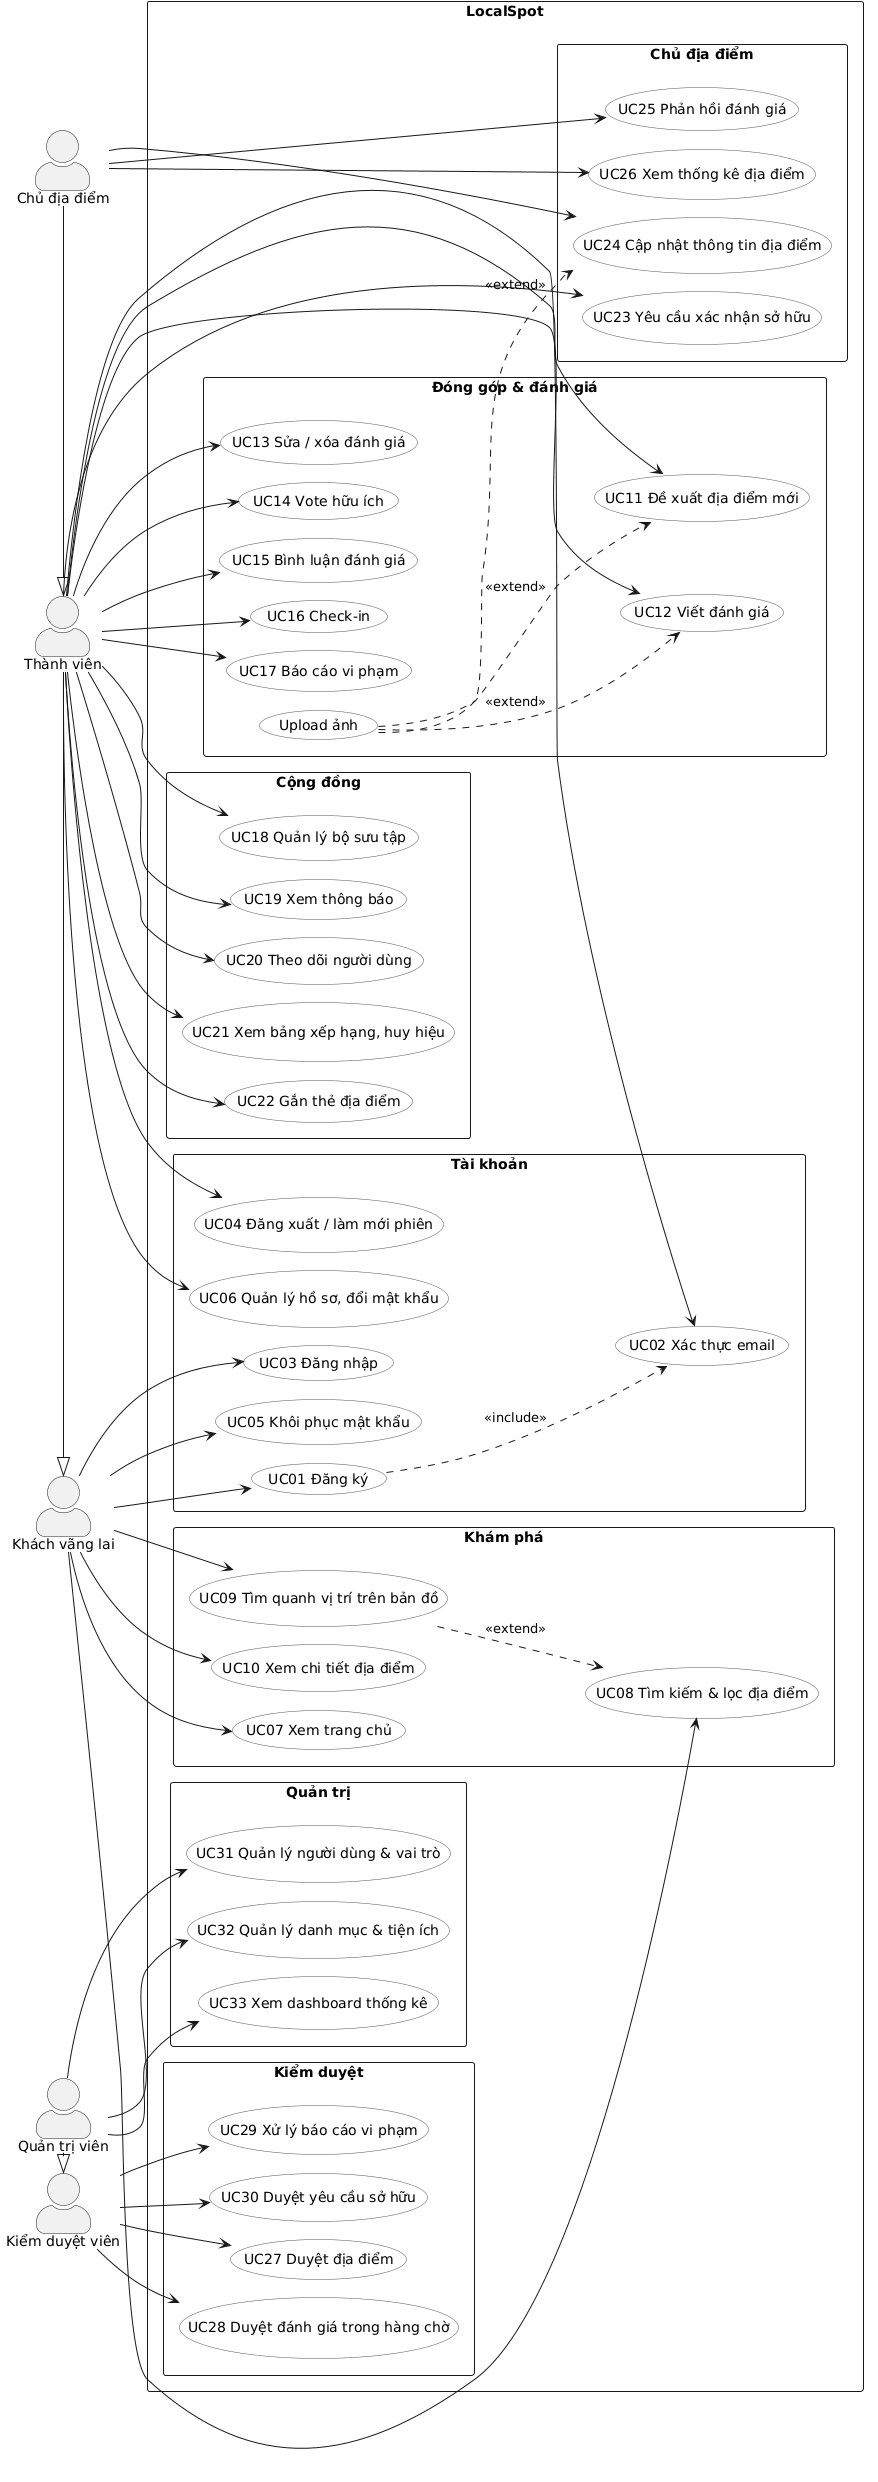

The diagram above was rendered by PlantUML. Its source (embedded in the PNG):
@startuml use-case-overview
!pragma layout smetana
' Sơ đồ use case tổng quát — LocalSpot
' Nguồn: docs/analysis/use-cases.md (danh sách UC ↔ FR)
left to right direction
skinparam packageStyle rectangle
skinparam actorStyle awesome
skinparam usecase {
  BackgroundColor #FDFDFD
  BorderColor #555555
}

actor "Khách vãng lai" as Guest
actor "Thành viên" as Member
actor "Chủ địa điểm" as Owner
actor "Kiểm duyệt viên" as Mod
actor "Quản trị viên" as Admin

Member -|> Guest
Owner -|> Member
Admin -|> Mod

rectangle "LocalSpot" {

  package "Tài khoản" {
    usecase "UC01 Đăng ký" as UC01
    usecase "UC02 Xác thực email" as UC02
    usecase "UC03 Đăng nhập" as UC03
    usecase "UC04 Đăng xuất / làm mới phiên" as UC04
    usecase "UC05 Khôi phục mật khẩu" as UC05
    usecase "UC06 Quản lý hồ sơ, đổi mật khẩu" as UC06
  }

  package "Khám phá" {
    usecase "UC07 Xem trang chủ" as UC07
    usecase "UC08 Tìm kiếm & lọc địa điểm" as UC08
    usecase "UC09 Tìm quanh vị trí trên bản đồ" as UC09
    usecase "UC10 Xem chi tiết địa điểm" as UC10
  }

  package "Đóng góp & đánh giá" {
    usecase "UC11 Đề xuất địa điểm mới" as UC11
    usecase "UC12 Viết đánh giá" as UC12
    usecase "UC13 Sửa / xóa đánh giá" as UC13
    usecase "UC14 Vote hữu ích" as UC14
    usecase "UC15 Bình luận đánh giá" as UC15
    usecase "UC16 Check-in" as UC16
    usecase "UC17 Báo cáo vi phạm" as UC17
    usecase "Upload ảnh" as UCPhoto
  }

  package "Cộng đồng" {
    usecase "UC18 Quản lý bộ sưu tập" as UC18
    usecase "UC19 Xem thông báo" as UC19
    usecase "UC20 Theo dõi người dùng" as UC20
    usecase "UC21 Xem bảng xếp hạng, huy hiệu" as UC21
    usecase "UC22 Gắn thẻ địa điểm" as UC22
  }

  package "Chủ địa điểm" {
    usecase "UC23 Yêu cầu xác nhận sở hữu" as UC23
    usecase "UC24 Cập nhật thông tin địa điểm" as UC24
    usecase "UC25 Phản hồi đánh giá" as UC25
    usecase "UC26 Xem thống kê địa điểm" as UC26
  }

  package "Kiểm duyệt" {
    usecase "UC27 Duyệt địa điểm" as UC27
    usecase "UC28 Duyệt đánh giá trong hàng chờ" as UC28
    usecase "UC29 Xử lý báo cáo vi phạm" as UC29
    usecase "UC30 Duyệt yêu cầu sở hữu" as UC30
  }

  package "Quản trị" {
    usecase "UC31 Quản lý người dùng & vai trò" as UC31
    usecase "UC32 Quản lý danh mục & tiện ích" as UC32
    usecase "UC33 Xem dashboard thống kê" as UC33
  }
}

' Khách vãng lai
Guest --> UC01
Guest --> UC03
Guest --> UC05
Guest --> UC07
Guest --> UC08
Guest --> UC09
Guest --> UC10

' Thành viên
Member --> UC02
Member --> UC04
Member --> UC06
Member --> UC11
Member --> UC12
Member --> UC13
Member --> UC14
Member --> UC15
Member --> UC16
Member --> UC17
Member --> UC18
Member --> UC19
Member --> UC20
Member --> UC21
Member --> UC22
Member --> UC23

' Chủ địa điểm
Owner --> UC24
Owner --> UC25
Owner --> UC26

' Kiểm duyệt viên (Quản trị viên kế thừa)
Mod --> UC27
Mod --> UC28
Mod --> UC29
Mod --> UC30

' Quản trị viên
Admin --> UC31
Admin --> UC32
Admin --> UC33

' Quan hệ include / extend
UC01 ..> UC02 : <<include>>
' <<extend>>: mũi tên đi từ use case mở rộng tới use case gốc
UCPhoto ..> UC11 : <<extend>>
UCPhoto ..> UC12 : <<extend>>
UCPhoto ..> UC24 : <<extend>>
UC09 ..> UC08 : <<extend>>

@enduml